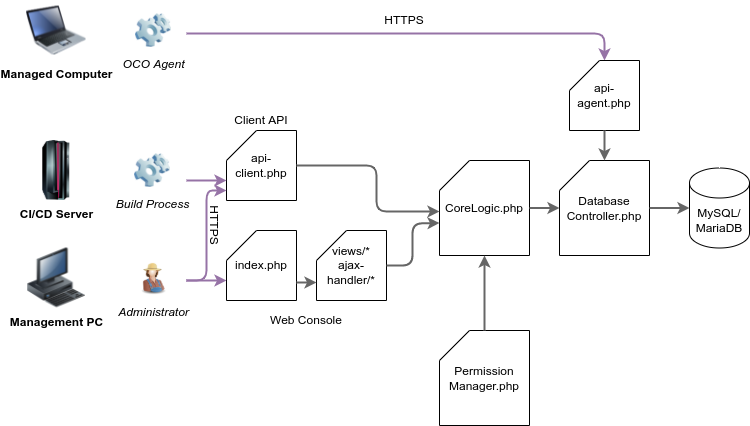

The diagram above was exported from draw.io. Its source (the exported page's mxGraphModel, read from the mxfile embedded in the PNG):
<mxGraphModel dx="984" dy="778" grid="1" gridSize="10" guides="1" tooltips="1" connect="1" arrows="1" fold="1" page="1" pageScale="1" pageWidth="827" pageHeight="1169" math="0" shadow="0">
  <root>
    <mxCell id="0" />
    <mxCell id="1" parent="0" />
    <mxCell id="EbMSTE7M3k82zRTxyqx0-20" value="HTTPS" style="text;html=1;strokeColor=none;fillColor=none;align=center;verticalAlign=middle;whiteSpace=wrap;rounded=0;labelBackgroundColor=#ffffff;rotation=90;" parent="1" vertex="1">
      <mxGeometry x="233" y="255" width="70" height="20" as="geometry" />
    </mxCell>
    <mxCell id="EbMSTE7M3k82zRTxyqx0-5" value="&lt;b&gt;Management PC&lt;/b&gt;" style="image;html=1;image=img/lib/clip_art/computers/Workstation_128x128.png;labelBackgroundColor=#ffffff;" parent="1" vertex="1">
      <mxGeometry x="80" y="287.5" width="60" height="60" as="geometry" />
    </mxCell>
    <mxCell id="EbMSTE7M3k82zRTxyqx0-8" value="" style="endArrow=classic;html=1;strokeWidth=2;fillColor=#e1d5e7;strokeColor=#9673a6;endFill=1;entryX=0;entryY=0;entryDx=0;entryDy=50;entryPerimeter=0;" parent="1" target="68P7AJlM3OViVPwQ6dfX-2" edge="1">
      <mxGeometry width="50" height="50" relative="1" as="geometry">
        <mxPoint x="240" y="320" as="sourcePoint" />
        <mxPoint x="260" y="269.5" as="targetPoint" />
        <Array as="points">
          <mxPoint x="260" y="320" />
        </Array>
      </mxGeometry>
    </mxCell>
    <mxCell id="EbMSTE7M3k82zRTxyqx0-16" value="&lt;i&gt;Administrator&lt;/i&gt;" style="image;html=1;image=img/lib/clip_art/people/Farmer_Woman_128x128.png;labelBackgroundColor=#ffffff;" parent="1" vertex="1">
      <mxGeometry x="190" y="297.5" width="34" height="40" as="geometry" />
    </mxCell>
    <mxCell id="68P7AJlM3OViVPwQ6dfX-1" value="api-client.php" style="shape=card;whiteSpace=wrap;html=1;" parent="1" vertex="1">
      <mxGeometry x="280" y="170" width="70" height="70" as="geometry" />
    </mxCell>
    <mxCell id="68P7AJlM3OViVPwQ6dfX-2" value="index.php" style="shape=card;whiteSpace=wrap;html=1;" parent="1" vertex="1">
      <mxGeometry x="280" y="270" width="70" height="70" as="geometry" />
    </mxCell>
    <mxCell id="68P7AJlM3OViVPwQ6dfX-3" value="views/*&lt;br&gt;ajax-handler/*" style="shape=card;whiteSpace=wrap;html=1;" parent="1" vertex="1">
      <mxGeometry x="370" y="270" width="70" height="70" as="geometry" />
    </mxCell>
    <mxCell id="68P7AJlM3OViVPwQ6dfX-4" value="CoreLogic.php" style="shape=card;whiteSpace=wrap;html=1;" parent="1" vertex="1">
      <mxGeometry x="493" y="200" width="90" height="95" as="geometry" />
    </mxCell>
    <mxCell id="68P7AJlM3OViVPwQ6dfX-5" value="Database&lt;br&gt;Controller.php" style="shape=card;whiteSpace=wrap;html=1;" parent="1" vertex="1">
      <mxGeometry x="613" y="200" width="90" height="95" as="geometry" />
    </mxCell>
    <mxCell id="68P7AJlM3OViVPwQ6dfX-6" value="MySQL/&lt;br&gt;MariaDB" style="shape=cylinder3;whiteSpace=wrap;html=1;boundedLbl=1;backgroundOutline=1;size=15;" parent="1" vertex="1">
      <mxGeometry x="743" y="207.5" width="60" height="80" as="geometry" />
    </mxCell>
    <mxCell id="68P7AJlM3OViVPwQ6dfX-7" value="" style="endArrow=classic;html=1;strokeWidth=2;endFill=1;fillColor=#f5f5f5;strokeColor=#666666;" parent="1" edge="1">
      <mxGeometry width="50" height="50" relative="1" as="geometry">
        <mxPoint x="350" y="322" as="sourcePoint" />
        <mxPoint x="370" y="322" as="targetPoint" />
      </mxGeometry>
    </mxCell>
    <mxCell id="68P7AJlM3OViVPwQ6dfX-8" value="" style="endArrow=classic;html=1;strokeWidth=2;endFill=1;exitX=1;exitY=0.5;exitDx=0;exitDy=0;exitPerimeter=0;entryX=0;entryY=0;entryDx=0;entryDy=62.5;entryPerimeter=0;fillColor=#f5f5f5;strokeColor=#666666;" parent="1" source="68P7AJlM3OViVPwQ6dfX-3" target="68P7AJlM3OViVPwQ6dfX-4" edge="1">
      <mxGeometry width="50" height="50" relative="1" as="geometry">
        <mxPoint x="360" y="317" as="sourcePoint" />
        <mxPoint x="380" y="317" as="targetPoint" />
        <Array as="points">
          <mxPoint x="466" y="305" />
          <mxPoint x="466" y="263" />
        </Array>
      </mxGeometry>
    </mxCell>
    <mxCell id="68P7AJlM3OViVPwQ6dfX-9" value="" style="endArrow=classic;html=1;strokeWidth=2;fillColor=#e1d5e7;strokeColor=#9673a6;endFill=1;" parent="1" edge="1">
      <mxGeometry width="50" height="50" relative="1" as="geometry">
        <mxPoint x="240" y="320" as="sourcePoint" />
        <mxPoint x="280" y="230" as="targetPoint" />
        <Array as="points">
          <mxPoint x="260" y="320" />
          <mxPoint x="260" y="230" />
        </Array>
      </mxGeometry>
    </mxCell>
    <mxCell id="68P7AJlM3OViVPwQ6dfX-10" value="" style="endArrow=classic;html=1;strokeWidth=2;exitX=1;exitY=0.5;exitDx=0;exitDy=0;endFill=1;entryX=0;entryY=0.537;entryDx=0;entryDy=0;entryPerimeter=0;exitPerimeter=0;fillColor=#f5f5f5;strokeColor=#666666;" parent="1" source="68P7AJlM3OViVPwQ6dfX-1" target="68P7AJlM3OViVPwQ6dfX-4" edge="1">
      <mxGeometry width="50" height="50" relative="1" as="geometry">
        <mxPoint x="190" y="279.5" as="sourcePoint" />
        <mxPoint x="300" y="330" as="targetPoint" />
        <Array as="points">
          <mxPoint x="430" y="205" />
          <mxPoint x="430" y="251" />
        </Array>
      </mxGeometry>
    </mxCell>
    <mxCell id="68P7AJlM3OViVPwQ6dfX-11" value="" style="endArrow=classic;html=1;strokeWidth=2;endFill=1;exitX=1;exitY=0.5;exitDx=0;exitDy=0;exitPerimeter=0;entryX=0;entryY=0.5;entryDx=0;entryDy=0;entryPerimeter=0;fillColor=#f5f5f5;strokeColor=#666666;" parent="1" source="68P7AJlM3OViVPwQ6dfX-4" target="68P7AJlM3OViVPwQ6dfX-5" edge="1">
      <mxGeometry width="50" height="50" relative="1" as="geometry">
        <mxPoint x="393" y="322" as="sourcePoint" />
        <mxPoint x="413" y="322" as="targetPoint" />
      </mxGeometry>
    </mxCell>
    <mxCell id="68P7AJlM3OViVPwQ6dfX-12" value="" style="endArrow=classic;html=1;strokeWidth=2;endFill=1;exitX=1;exitY=0.5;exitDx=0;exitDy=0;exitPerimeter=0;entryX=0;entryY=0.5;entryDx=0;entryDy=0;entryPerimeter=0;fillColor=#f5f5f5;strokeColor=#666666;" parent="1" source="68P7AJlM3OViVPwQ6dfX-5" target="68P7AJlM3OViVPwQ6dfX-6" edge="1">
      <mxGeometry width="50" height="50" relative="1" as="geometry">
        <mxPoint x="403" y="332" as="sourcePoint" />
        <mxPoint x="423" y="332" as="targetPoint" />
      </mxGeometry>
    </mxCell>
    <mxCell id="68P7AJlM3OViVPwQ6dfX-13" value="Permission&lt;br&gt;Manager.php" style="shape=card;whiteSpace=wrap;html=1;" parent="1" vertex="1">
      <mxGeometry x="493" y="370" width="90" height="95" as="geometry" />
    </mxCell>
    <mxCell id="68P7AJlM3OViVPwQ6dfX-15" value="" style="endArrow=classic;html=1;strokeWidth=2;endFill=1;exitX=0.5;exitY=0;exitDx=0;exitDy=0;exitPerimeter=0;entryX=0.5;entryY=1;entryDx=0;entryDy=0;entryPerimeter=0;fillColor=#f5f5f5;strokeColor=#666666;" parent="1" source="68P7AJlM3OViVPwQ6dfX-13" target="68P7AJlM3OViVPwQ6dfX-4" edge="1">
      <mxGeometry width="50" height="50" relative="1" as="geometry">
        <mxPoint x="713" y="257.5" as="sourcePoint" />
        <mxPoint x="780" y="257.5" as="targetPoint" />
      </mxGeometry>
    </mxCell>
    <mxCell id="68P7AJlM3OViVPwQ6dfX-17" value="&lt;b&gt;Managed Computer&lt;/b&gt;" style="image;html=1;image=img/lib/clip_art/computers/Laptop_128x128.png" parent="1" vertex="1">
      <mxGeometry x="80" y="40" width="60" height="60" as="geometry" />
    </mxCell>
    <mxCell id="68P7AJlM3OViVPwQ6dfX-18" value="" style="endArrow=classic;html=1;strokeWidth=2;fillColor=#e1d5e7;strokeColor=#9673a6;endFill=1;entryX=0.5;entryY=0;entryDx=0;entryDy=0;entryPerimeter=0;" parent="1" target="68P7AJlM3OViVPwQ6dfX-21" edge="1">
      <mxGeometry width="50" height="50" relative="1" as="geometry">
        <mxPoint x="240" y="73" as="sourcePoint" />
        <mxPoint x="538" y="110" as="targetPoint" />
        <Array as="points">
          <mxPoint x="658" y="73" />
        </Array>
      </mxGeometry>
    </mxCell>
    <mxCell id="68P7AJlM3OViVPwQ6dfX-19" value="OCO Agent" style="image;html=1;image=img/lib/clip_art/computers/Software_128x128.png;fontStyle=2" parent="1" vertex="1">
      <mxGeometry x="189" y="50" width="36" height="40" as="geometry" />
    </mxCell>
    <mxCell id="68P7AJlM3OViVPwQ6dfX-20" value="HTTPS" style="text;html=1;strokeColor=none;fillColor=none;align=center;verticalAlign=middle;whiteSpace=wrap;rounded=0;labelBackgroundColor=#ffffff;" parent="1" vertex="1">
      <mxGeometry x="423" y="50" width="70" height="20" as="geometry" />
    </mxCell>
    <mxCell id="68P7AJlM3OViVPwQ6dfX-21" value="api-agent.php" style="shape=card;whiteSpace=wrap;html=1;" parent="1" vertex="1">
      <mxGeometry x="623" y="100" width="70" height="70" as="geometry" />
    </mxCell>
    <mxCell id="68P7AJlM3OViVPwQ6dfX-22" value="" style="endArrow=classic;html=1;strokeWidth=2;endFill=1;exitX=0.5;exitY=1;exitDx=0;exitDy=0;exitPerimeter=0;entryX=0.5;entryY=0;entryDx=0;entryDy=0;entryPerimeter=0;fillColor=#f5f5f5;strokeColor=#666666;" parent="1" source="68P7AJlM3OViVPwQ6dfX-21" target="68P7AJlM3OViVPwQ6dfX-5" edge="1">
      <mxGeometry width="50" height="50" relative="1" as="geometry">
        <mxPoint x="360" y="322" as="sourcePoint" />
        <mxPoint x="380" y="322" as="targetPoint" />
      </mxGeometry>
    </mxCell>
    <mxCell id="68P7AJlM3OViVPwQ6dfX-23" value="Web Console" style="text;html=1;strokeColor=none;fillColor=none;align=center;verticalAlign=middle;whiteSpace=wrap;rounded=0;labelBackgroundColor=#ffffff;" parent="1" vertex="1">
      <mxGeometry x="300" y="350" width="120" height="20" as="geometry" />
    </mxCell>
    <mxCell id="68P7AJlM3OViVPwQ6dfX-24" value="Client API" style="text;html=1;strokeColor=none;fillColor=none;align=center;verticalAlign=middle;whiteSpace=wrap;rounded=0;labelBackgroundColor=#ffffff;" parent="1" vertex="1">
      <mxGeometry x="280" y="150" width="70" height="20" as="geometry" />
    </mxCell>
    <mxCell id="JpaonHlg13xQg5MBH8We-1" value="CI/CD Server" style="image;html=1;image=img/lib/clip_art/computers/Mainframe_128x128.png;fontStyle=1" vertex="1" parent="1">
      <mxGeometry x="80" y="180" width="60" height="60" as="geometry" />
    </mxCell>
    <mxCell id="JpaonHlg13xQg5MBH8We-2" value="" style="endArrow=classic;html=1;strokeWidth=2;fillColor=#e1d5e7;strokeColor=#9673a6;endFill=1;" edge="1" parent="1">
      <mxGeometry width="50" height="50" relative="1" as="geometry">
        <mxPoint x="240" y="220" as="sourcePoint" />
        <mxPoint x="280" y="220" as="targetPoint" />
        <Array as="points" />
      </mxGeometry>
    </mxCell>
    <mxCell id="JpaonHlg13xQg5MBH8We-3" value="Build Process" style="image;html=1;image=img/lib/clip_art/computers/Software_128x128.png;fontStyle=2" vertex="1" parent="1">
      <mxGeometry x="188" y="190" width="36" height="40" as="geometry" />
    </mxCell>
  </root>
</mxGraphModel>